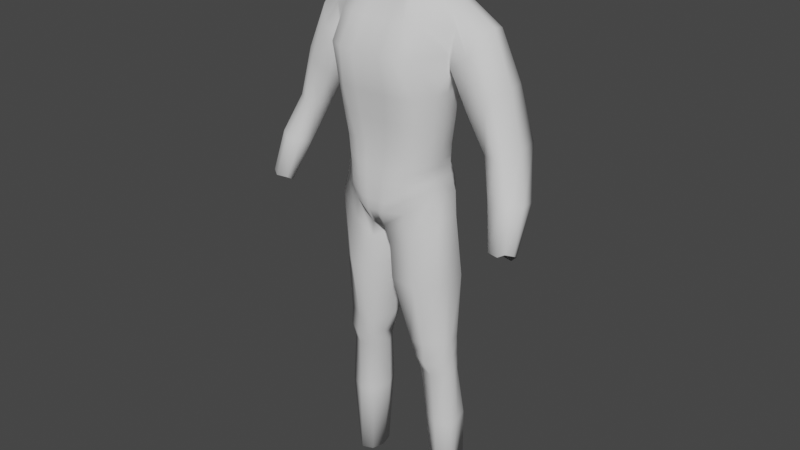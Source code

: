 # Source: untitled.blend  (saved by Blender 2.93.21; exported with 4.5.12 LTS)
import bpy
from mathutils import Matrix  # noqa: F401  (used for matrix-valued properties, if any)

bpy.ops.wm.read_factory_settings(use_empty=True)
scene = bpy.context.scene
scene.name = 'Scene'

# ---- collections
col_collection = bpy.data.collections.new('Collection'); scene.collection.children.link(col_collection)

# ---- world
world_world = bpy.data.worlds.new('World'); scene.world = world_world
world_world.use_nodes = True; world_world.node_tree.nodes.clear()
_N = world_world.node_tree.nodes; _L = world_world.node_tree.links
n0 = _N.new('ShaderNodeOutputWorld'); n0.name = 'World Output'; n0.location = (300, 300)
n1 = _N.new('ShaderNodeBackground'); n1.name = 'Background'; n1.location = (10, 300)
n1.inputs[0].default_value = (0.05088, 0.05088, 0.05088, 1.0)
_L.new(n1.outputs[0], n0.inputs[0])
n0.is_active_output = True
world_world.color = (0.05088, 0.05088, 0.05088)
world_world.use_sun_shadow = False
world_world.sun_shadow_jitter_overblur = 0.0

# ---- meshes
me_cube_003 = bpy.data.meshes.new('Cube.003')
me_cube_003.from_pydata([(1.295, -0.1471, 2.598), (1.052, 0.306, 0.646), (1.186, 0.3137, 1.805), (1.295, 0.5218, 2.735), (1.095, -0.3255, -0.3574), (1.095, 0.4102, -0.3912), (0.0, 0.5817, -0.977), (0.0, 0.6107, 3.844), (0.0, -0.6557, -1.028), (0.0, -0.1875, 3.827), (1.186, -0.3524, 1.822), (1.052, -0.3447, 0.663), (0.0, -0.9918, 2.568), (0.0, -0.8709, 1.772), (0.0, -0.7316, 0.6787), (0.0, 1.0, 2.544), (0.0, 0.835, 1.727), (0.0, 0.5841, 0.6536), (0.5691, 0.6201, 3.885), (0.1414, -0.6557, -1.036), (0.1775, 0.8071, -1.077), (0.5691, -0.1875, 3.915), (0.4992, -0.7316, 0.6872), (0.6855, -0.8709, 1.781), (0.636, -0.9918, 2.577), (0.4992, 0.5841, 0.6621), (0.6855, 0.835, 1.735), (0.636, 1.0, 2.552), (0.3624, -0.1774, 4.313), (0.0, -0.1774, 4.297), (0.0, 0.4685, 4.839), (0.3624, 0.4685, 4.854), (1.35, 0.172, -7.545), (1.361, 0.5749, -7.543), (0.8766, 0.06509, -7.554), (0.8678, 0.6463, -7.541), (0.1873, 0.703, -1.431), (0.2221, -0.5785, -1.437), (1.237, -0.3147, -0.8047), (1.236, 0.2611, -0.8369), (0.989, 0.3581, 0.1063), (0.989, -0.3351, 0.1316), (0.0, -0.8283, -0.2398), (0.0, 0.7711, -0.2772), (0.3756, 0.8887, -0.2898), (0.3203, -0.8283, -0.2398), (0.4637, 0.5554, -3.739), (1.269, -0.09499, -3.687), (0.5365, -0.2861, -3.756), (1.279, 0.3321, -3.691), (1.284, 0.01051, -4.529), (0.6536, -0.07983, -4.52), (1.272, 0.3893, -4.517), (0.305, -0.6071, -2.215), (1.307, 0.3898, -2.214), (0.2649, 0.8227, -2.264), (1.22, -0.2464, -2.261), (0.7989, 0.7575, -5.676), (1.394, 0.0465, -5.781), (0.7556, 0.008801, -5.77), (1.341, 0.5693, -5.716), (0.5607, -0.1917, -4.14), (1.25, 0.4102, -4.118), (0.5176, 0.4537, -4.125), (1.262, -0.1294, -4.122), (1.021, 0.332, 0.3761), (1.021, -0.3399, 0.3973), (0.0, -0.78, 0.2194), (0.0, 0.6342, 0.1344), (0.4098, 0.6342, 0.1387), (0.4098, -0.78, 0.2237), (1.129, -0.3485, 1.242), (1.129, 0.3098, 1.226), (0.0, -0.8013, 1.226), (0.0, 0.6157, 1.223), (0.5924, 0.6157, 1.231), (0.5924, -0.8013, 1.234), (1.042, 0.3841, -0.1425), (1.042, -0.3303, -0.1129), (0.0, -0.8318, -0.6665), (0.0, 0.6676, -0.6067), (0.3756, 0.9101, -0.7478), (0.2308, -0.8318, -0.6707), (0.0, -0.6695, 3.157), (1.427, -0.1579, 3.114), (1.437, 0.6305, 3.181), (0.0, 0.9871, 3.231), (0.613, -0.6695, 3.156), (0.613, 0.9871, 3.23), (0.92, 0.5887, 3.749), (0.6182, -0.5732, -0.6968), (0.7757, 0.494, 0.6541), (0.9359, 0.6416, 1.77), (0.9654, 0.8033, 2.677), (0.7788, 0.7716, -0.7926), (0.92, -0.1892, 3.761), (0.7757, -0.6274, 0.6751), (0.9359, -0.7113, 1.801), (0.9654, -0.8287, 2.569), (1.114, -0.03268, -7.55), (1.11, 0.6904, -7.543), (0.7122, -0.532, -1.159), (0.7118, 0.6014, -1.134), (0.6546, -0.6771, -0.0541), (0.7156, 0.8163, -0.1476), (0.8706, -0.3103, -3.734), (0.8727, 0.6124, -3.717), (0.9893, -0.1675, -4.537), (0.9897, 0.5701, -4.497), (0.8208, 0.718, -2.282), (0.8161, -0.587, -2.269), (1.064, -0.09633, -5.818), (1.106, 0.7478, -5.726), (0.8836, 0.4924, -4.122), (0.9115, -0.3197, -4.199), (0.7152, -0.6522, 0.3105), (0.7152, 0.5375, 0.2574), (0.8609, -0.6693, 1.238), (0.8609, 0.5143, 1.228), (0.7611, 0.8593, -0.5044), (0.6364, -0.6763, -0.3918), (0.9483, -0.506, 3.172), (0.9483, 0.8117, 3.182), (0.07019, 0.8615, -1.061), (0.2845, -0.1875, 3.871), (0.2496, -0.7316, 0.6829), (0.3428, -0.8709, 1.777), (0.318, -0.9918, 2.573), (0.2845, 0.6201, 3.841), (0.07069, -0.6557, -1.032), (0.2496, 0.5841, 0.6578), (0.3428, 0.835, 1.731), (0.318, 1.0, 2.548), (0.1812, -0.1774, 4.305), (0.1812, 0.4685, 4.846), (0.03168, 0.9395, -0.4318), (0.1602, -0.8283, -0.2398), (0.2049, 0.6342, 0.1365), (0.2049, -0.78, 0.2215), (0.2962, 0.6157, 1.227), (0.2962, -0.8013, 1.23), (0.1154, -0.8318, -0.6686), (0.025, 0.9498, -0.8248), (0.3065, 0.9871, 3.23), (0.3065, -0.6695, 3.157), (1.015, 0.3711, -0.01812), (1.015, -0.3327, 0.009388), (0.0, -0.8301, -0.4532), (0.0, 0.7156, -0.559), (0.3786, 0.9021, -0.5629), (0.2756, -0.8301, -0.4553), (0.7383, 0.8631, -0.326), (0.6455, -0.6767, -0.2229), (0.1378, -0.8301, -0.4542), (0.02686, 0.9394, -0.6251), (1.005, 0.345, 0.2412), (1.005, -0.3375, 0.2645), (0.0, -0.8041, -0.01021), (0.0, 0.7101, -0.1347), (0.3927, 0.779, -0.07557), (0.365, -0.8041, -0.008097), (0.7154, 0.6846, 0.0549), (0.6849, -0.6646, 0.1282), (0.1825, -0.8041, -0.009154), (0.05037, 0.8441, -0.2206), (1.013, 0.3385, 0.3087), (1.013, -0.3387, 0.3309), (0.0, -0.792, 0.1046), (0.0, 0.6964, 0.002107), (0.4012, 0.7066, 0.03154), (0.3874, -0.792, 0.1078), (0.7153, 0.611, 0.1562), (0.7, -0.6584, 0.2193), (0.1937, -0.792, 0.1062), (0.06576, 0.7296, -0.02224), (1.095, 0.04235, -0.3743), (0.0, -0.03698, -1.002), (1.052, -0.01934, 0.6545), (1.186, -0.01934, 1.813), (0.5691, 0.2116, 3.923), (0.1594, 0.07569, -1.057), (0.0, 0.1455, 4.568), (0.3624, 0.1455, 4.583), (1.346, 0.2727, -7.549), (0.7877, 0.3557, -7.548), (1.236, -0.0268, -0.8208), (0.09777, 0.08752, -1.472), (0.989, 0.0115, 0.1189), (1.274, 0.133, -3.715), (0.3868, 0.3279, -3.703), (1.328, 0.2088, -4.523), (0.5387, 0.2931, -4.532), (0.1258, 0.09126, -2.271), (1.259, 0.04135, -2.263), (1.391, 0.2823, -5.757), (0.6833, 0.4743, -5.818), (0.5103, 0.0953, -4.158), (1.315, 0.1522, -4.12), (1.021, -0.003922, 0.3867), (1.129, -0.01934, 1.234), (1.042, 0.02692, -0.1277), (1.108, 0.3586, -7.548), (0.92, 0.2466, 3.773), (0.1812, 0.1455, 4.576), (0.07044, 0.1029, -1.047), (1.015, 0.01921, -0.004365), (1.005, 0.00379, 0.2528), (1.013, -6.595e-05, 0.3198), (0.7075, 0.5953, -4.477), (1.271, 0.5628, 3.481), (1.295, 0.178, 2.447), (1.271, 0.2539, 3.577), (1.271, -0.04553, 3.401), (1.746, -0.2215, 2.622), (1.356, -0.209, 2.37), (1.982, 0.254, 3.134), (1.843, -0.09177, 2.986), (1.807, 0.6887, 2.67), (1.465, 0.5632, 2.484), (1.236, 0.1663, 2.242), (1.907, 0.6105, 3.054), (2.625, -0.5963, -0.834), (2.413, -0.1813, 0.8379), (2.137, -0.118, 0.8298), (2.68, 0.2732, 0.9116), (2.559, -0.102, 0.9179), (2.529, 0.6874, 0.8603), (2.275, 0.6948, 0.895), (2.092, 0.2842, 0.7755), (2.662, 0.6854, 0.9908), (2.871, -0.6525, -0.8268), (3.108, -0.4662, -0.8009), (3.0, -0.5821, -0.7557), (2.973, -0.3336, -0.9947), (2.748, -0.3271, -0.9638), (2.585, -0.4565, -0.9218), (3.092, -0.3354, -0.8787), (1.646, 0.2219, 1.483), (2.233, 0.6941, 1.801), (2.348, 0.6497, 2.073), (2.398, 0.2657, 2.082), (1.733, -0.168, 1.578), (2.266, -0.09555, 2.003), (1.856, 0.6276, 1.671), (2.147, -0.2034, 1.764), (2.73, -0.4385, 0.003988), (2.896, -0.3479, 0.09549), (2.862, 0.1872, -0.1228), (2.572, 0.1956, -0.08311), (2.414, -0.3662, -0.005275), (3.035, -0.09537, 0.05617), (3.015, 0.1849, 0.02641), (2.362, -0.0828, -0.09943)], [], [(199, 178, 10, 71), (122, 89, 209, 85), (198, 177, 11, 66), (195, 57, 35, 184), (126, 127, 12, 13), (124, 21, 28, 133), (140, 126, 13, 73), (144, 124, 9, 83), (138, 125, 14, 67), (178, 210, 0, 10), (116, 91, 1, 65), (118, 92, 2, 72), (92, 93, 3, 2), (131, 132, 27, 26), (139, 131, 26, 75), (137, 130, 25, 69), (115, 96, 22, 70), (121, 95, 21, 87), (117, 97, 23, 76), (202, 179, 21, 95), (97, 98, 24, 23), (204, 180, 19, 129), (143, 128, 18, 88), (203, 181, 29, 133), (128, 7, 30, 134), (179, 18, 31, 182), (201, 183, 32, 99), (194, 58, 32, 183), (112, 60, 33, 100), (111, 59, 34, 99), (90, 19, 37, 101), (94, 5, 39, 102), (175, 4, 38, 185), (180, 20, 36, 186), (152, 103, 45, 150), (154, 135, 44, 149), (151, 104, 40, 145), (153, 136, 42, 147), (205, 187, 41, 146), (110, 53, 48, 105), (109, 54, 49, 106), (193, 56, 47, 188), (192, 55, 46, 189), (114, 61, 51, 107), (113, 62, 52, 108), (197, 64, 50, 190), (196, 63, 208, 191), (186, 36, 55, 192), (185, 38, 56, 193), (102, 39, 54, 109), (101, 37, 53, 110), (107, 51, 59, 111), (108, 52, 60, 112), (190, 50, 58, 194), (191, 208, 57, 195), (189, 46, 63, 196), (188, 47, 64, 197), (106, 49, 62, 113), (105, 48, 61, 114), (172, 115, 70, 170), (174, 137, 69, 169), (171, 116, 65, 165), (173, 138, 67, 167), (207, 198, 66, 166), (96, 117, 76, 22), (130, 139, 75, 25), (91, 118, 72, 1), (125, 140, 73, 14), (177, 199, 71, 11), (175, 200, 78, 4), (129, 141, 79, 8), (94, 119, 77, 5), (123, 142, 81, 20), (90, 120, 82, 19), (132, 143, 88, 27), (98, 121, 87, 24), (127, 144, 83, 12), (93, 122, 85, 3), (27, 88, 122, 93), (0, 84, 121, 98), (4, 78, 120, 90), (20, 81, 119, 94), (25, 75, 118, 91), (11, 71, 117, 96), (169, 69, 116, 171), (166, 66, 115, 172), (47, 105, 114, 64), (46, 106, 113, 63), (208, 108, 112, 57), (50, 107, 111, 58), (38, 101, 110, 56), (36, 102, 109, 55), (63, 113, 108, 208), (64, 114, 107, 50), (55, 109, 106, 46), (56, 110, 105, 47), (149, 44, 104, 151), (146, 41, 103, 152), (20, 94, 102, 36), (4, 90, 101, 38), (58, 111, 99, 32), (57, 112, 100, 35), (184, 201, 99, 34), (10, 0, 98, 97), (211, 202, 95, 212), (71, 10, 97, 117), (84, 212, 95, 121), (66, 11, 96, 115), (26, 27, 93, 92), (75, 26, 92, 118), (69, 25, 91, 116), (88, 18, 89, 122), (24, 87, 144, 127), (15, 86, 143, 132), (6, 80, 142, 123), (19, 82, 141, 129), (22, 76, 140, 125), (17, 74, 139, 130), (170, 70, 138, 173), (168, 68, 137, 174), (150, 45, 136, 153), (148, 43, 135, 154), (18, 128, 134, 31), (182, 203, 133, 28), (86, 7, 128, 143), (176, 204, 129, 8), (68, 17, 130, 137), (74, 16, 131, 139), (16, 15, 132, 131), (70, 22, 125, 138), (87, 21, 124, 144), (76, 23, 126, 140), (9, 124, 133, 29), (23, 24, 127, 126), (80, 148, 154, 142), (82, 150, 153, 141), (78, 146, 152, 120), (81, 149, 151, 119), (200, 205, 146, 78), (141, 153, 147, 79), (119, 151, 145, 77), (142, 154, 149, 81), (120, 152, 150, 82), (43, 158, 164, 135), (45, 160, 163, 136), (41, 156, 162, 103), (44, 159, 161, 104), (187, 206, 156, 41), (136, 163, 157, 42), (104, 161, 155, 40), (135, 164, 159, 44), (103, 162, 160, 45), (158, 168, 174, 164), (160, 170, 173, 163), (156, 166, 172, 162), (159, 169, 171, 161), (206, 207, 166, 156), (163, 173, 167, 157), (161, 171, 165, 155), (164, 174, 169, 159), (162, 172, 170, 160), (155, 165, 207, 206), (40, 155, 206, 187), (77, 145, 205, 200), (6, 123, 204, 176), (31, 134, 203, 182), (209, 89, 202, 211), (35, 100, 201, 184), (5, 77, 200, 175), (1, 72, 199, 177), (165, 65, 198, 207), (49, 188, 197, 62), (48, 189, 196, 61), (51, 191, 195, 59), (52, 190, 194, 60), (39, 185, 193, 54), (37, 186, 192, 53), (61, 196, 191, 51), (62, 197, 190, 52), (53, 192, 189, 48), (54, 193, 188, 49), (145, 40, 187, 205), (19, 180, 186, 37), (5, 175, 185, 39), (60, 194, 183, 33), (100, 33, 183, 201), (21, 179, 182, 28), (134, 30, 181, 203), (123, 20, 180, 204), (89, 18, 179, 202), (2, 3, 210, 178), (59, 195, 184, 34), (65, 1, 177, 198), (72, 2, 178, 199), (212, 84, 213, 216), (210, 3, 218, 219), (211, 212, 216, 215), (0, 210, 219, 214), (240, 242, 225, 224), (241, 237, 228, 223), (238, 239, 229, 226), (239, 240, 224, 229), (3, 85, 217, 218), (84, 0, 214, 213), (209, 211, 215, 220), (85, 209, 220, 217), (245, 249, 221, 230), (251, 250, 231, 236), (231, 232, 230, 221, 235, 234, 233, 236), (248, 247, 233, 234), (237, 243, 227, 228), (242, 244, 222, 225), (243, 238, 226, 227), (244, 241, 223, 222), (246, 245, 230, 232), (247, 251, 236, 233), (249, 252, 235, 221), (250, 246, 232, 231), (252, 248, 234, 235), (213, 214, 241, 244), (218, 217, 238, 243), (216, 213, 244, 242), (219, 218, 243, 237), (220, 215, 240, 239), (217, 220, 239, 238), (214, 219, 237, 241), (215, 216, 242, 240), (228, 227, 248, 252), (224, 225, 246, 250), (223, 228, 252, 249), (226, 229, 251, 247), (225, 222, 245, 246), (227, 226, 247, 248), (229, 224, 250, 251), (222, 223, 249, 245)])
me_cube_003.polygons.foreach_set('use_smooth', [True] * 235)
_uv = me_cube_003.uv_layers.new(name='UVMap')
_uv.uv.foreach_set('vector', [0.4688, 0.625, 0.5, 0.625, 0.5, 0.75, 0.4688, 0.75, 0.5913, 0.4688, 0.625, 0.4688, 0.625, 0.5, 0.5913, 0.5, 0.4219, 0.625, 0.4375, 0.625, 0.4375, 0.75, 0.4219, 0.75, 0.3125, 0.625, 0.3125, 0.5, 0.3125, 0.5, 0.3125, 0.625, 0.5, 0.8438, 0.5625, 0.8438, 0.5625, 0.875, 0.5, 0.875, 0.625, 0.8438, 0.625, 0.8125, 0.625, 0.8125, 0.625, 0.8438, 0.4688, 0.8438, 0.5, 0.8438, 0.5, 0.875, 0.4688, 0.875, 0.5913, 0.8438, 0.625, 0.8438, 0.625, 0.875, 0.5913, 0.875, 0.4219, 0.8438, 0.4375, 0.8438, 0.4375, 0.875, 0.4219, 0.875, 0.5, 0.625, 0.5625, 0.625, 0.5625, 0.75, 0.5, 0.75, 0.4219, 0.4688, 0.4375, 0.4688, 0.4375, 0.5, 0.4219, 0.5, 0.4688, 0.4688, 0.5, 0.4688, 0.5, 0.5, 0.4688, 0.5, 0.5, 0.4688, 0.5625, 0.4688, 0.5625, 0.5, 0.5, 0.5, 0.5, 0.4062, 0.5625, 0.4062, 0.5625, 0.4375, 0.5, 0.4375, 0.4688, 0.4062, 0.5, 0.4062, 0.5, 0.4375, 0.4688, 0.4375, 0.4219, 0.4062, 0.4375, 0.4062, 0.4375, 0.4375, 0.4219, 0.4375, 0.4219, 0.7812, 0.4375, 0.7812, 0.4375, 0.8125, 0.4219, 0.8125, 0.5913, 0.7812, 0.625, 0.7812, 0.625, 0.8125, 0.5913, 0.8125, 0.4688, 0.7812, 0.5, 0.7812, 0.5, 0.8125, 0.4688, 0.8125, 0.6562, 0.625, 0.6875, 0.625, 0.6875, 0.75, 0.6562, 0.75, 0.5, 0.7812, 0.5625, 0.7812, 0.5625, 0.8125, 0.5, 0.8125, 0.2812, 0.625, 0.3125, 0.625, 0.3125, 0.75, 0.2812, 0.75, 0.5913, 0.4062, 0.625, 0.4062, 0.625, 0.4375, 0.5913, 0.4375, 0.7188, 0.625, 0.75, 0.625, 0.75, 0.75, 0.7188, 0.75, 0.625, 0.4062, 0.625, 0.375, 0.625, 0.375, 0.625, 0.4062, 0.6875, 0.625, 0.6875, 0.5, 0.6875, 0.5, 0.6875, 0.625, 0.3438, 0.625, 0.375, 0.625, 0.375, 0.75, 0.3438, 0.75, 0.375, 0.625, 0.375, 0.75, 0.375, 0.75, 0.375, 0.625, 0.375, 0.4688, 0.375, 0.5, 0.375, 0.5, 0.375, 0.4688, 0.375, 0.7812, 0.375, 0.8125, 0.375, 0.8125, 0.375, 0.7812, 0.375, 0.7812, 0.375, 0.8125, 0.375, 0.8125, 0.375, 0.7812, 0.375, 0.4688, 0.375, 0.5, 0.375, 0.5, 0.375, 0.4688, 0.375, 0.625, 0.375, 0.75, 0.375, 0.75, 0.375, 0.625, 0.3125, 0.625, 0.3125, 0.5, 0.3125, 0.5, 0.3125, 0.625, 0.3984, 0.7812, 0.4062, 0.7812, 0.4062, 0.8125, 0.3984, 0.8125, 0.3984, 0.4062, 0.4062, 0.4062, 0.4062, 0.4375, 0.3984, 0.4375, 0.3984, 0.4688, 0.4062, 0.4688, 0.4062, 0.5, 0.3984, 0.5, 0.3984, 0.8438, 0.4062, 0.8438, 0.4062, 0.875, 0.3984, 0.875, 0.3984, 0.625, 0.4062, 0.625, 0.4062, 0.75, 0.3984, 0.75, 0.375, 0.7812, 0.375, 0.8125, 0.375, 0.8125, 0.375, 0.7812, 0.375, 0.4687, 0.375, 0.5, 0.375, 0.5, 0.375, 0.4687, 0.375, 0.625, 0.375, 0.75, 0.375, 0.75, 0.375, 0.625, 0.3125, 0.625, 0.3125, 0.5, 0.3125, 0.5, 0.3125, 0.625, 0.375, 0.7812, 0.375, 0.8125, 0.375, 0.8125, 0.375, 0.7812, 0.375, 0.4687, 0.375, 0.5, 0.375, 0.5, 0.375, 0.4688, 0.375, 0.625, 0.375, 0.75, 0.375, 0.75, 0.375, 0.625, 0.3125, 0.625, 0.3125, 0.5, 0.3125, 0.5, 0.3125, 0.625, 0.3125, 0.625, 0.3125, 0.5, 0.3125, 0.5, 0.3125, 0.625, 0.375, 0.625, 0.375, 0.75, 0.375, 0.75, 0.375, 0.625, 0.375, 0.4688, 0.375, 0.5, 0.375, 0.5, 0.375, 0.4687, 0.375, 0.7812, 0.375, 0.8125, 0.375, 0.8125, 0.375, 0.7812, 0.375, 0.7812, 0.375, 0.8125, 0.375, 0.8125, 0.375, 0.7812, 0.375, 0.4688, 0.375, 0.5, 0.375, 0.5, 0.375, 0.4688, 0.375, 0.625, 0.375, 0.75, 0.375, 0.75, 0.375, 0.625, 0.3125, 0.625, 0.3125, 0.5, 0.3125, 0.5, 0.3125, 0.625, 0.3125, 0.625, 0.3125, 0.5, 0.3125, 0.5, 0.3125, 0.625, 0.375, 0.625, 0.375, 0.75, 0.375, 0.75, 0.375, 0.625, 0.375, 0.4687, 0.375, 0.5, 0.375, 0.5, 0.375, 0.4687, 0.375, 0.7812, 0.375, 0.8125, 0.375, 0.8125, 0.375, 0.7812, 0.418, 0.7812, 0.4219, 0.7812, 0.4219, 0.8125, 0.418, 0.8125, 0.418, 0.4062, 0.4219, 0.4062, 0.4219, 0.4375, 0.418, 0.4375, 0.418, 0.4688, 0.4219, 0.4688, 0.4219, 0.5, 0.418, 0.5, 0.418, 0.8438, 0.4219, 0.8438, 0.4219, 0.875, 0.418, 0.875, 0.418, 0.625, 0.4219, 0.625, 0.4219, 0.75, 0.418, 0.75, 0.4375, 0.7812, 0.4688, 0.7812, 0.4688, 0.8125, 0.4375, 0.8125, 0.4375, 0.4062, 0.4688, 0.4062, 0.4688, 0.4375, 0.4375, 0.4375, 0.4375, 0.4688, 0.4688, 0.4688, 0.4688, 0.5, 0.4375, 0.5, 0.4375, 0.8438, 0.4688, 0.8438, 0.4688, 0.875, 0.4375, 0.875, 0.4375, 0.625, 0.4688, 0.625, 0.4688, 0.75, 0.4375, 0.75, 0.375, 0.625, 0.3906, 0.625, 0.3906, 0.75, 0.375, 0.75, 0.375, 0.8438, 0.3906, 0.8438, 0.3906, 0.875, 0.375, 0.875, 0.375, 0.4688, 0.3906, 0.4688, 0.3906, 0.5, 0.375, 0.5, 0.375, 0.4062, 0.3906, 0.4062, 0.3906, 0.4375, 0.375, 0.4375, 0.375, 0.7812, 0.3906, 0.7812, 0.3906, 0.8125, 0.375, 0.8125, 0.5625, 0.4062, 0.5913, 0.4062, 0.5913, 0.4375, 0.5625, 0.4375, 0.5625, 0.7812, 0.5913, 0.7812, 0.5913, 0.8125, 0.5625, 0.8125, 0.5625, 0.8438, 0.5913, 0.8438, 0.5913, 0.875, 0.5625, 0.875, 0.5625, 0.4688, 0.5913, 0.4688, 0.5913, 0.5, 0.5625, 0.5, 0.5625, 0.4375, 0.5913, 0.4375, 0.5913, 0.4688, 0.5625, 0.4688, 0.5625, 0.75, 0.5913, 0.75, 0.5913, 0.7812, 0.5625, 0.7812, 0.375, 0.75, 0.3906, 0.75, 0.3906, 0.7812, 0.375, 0.7812, 0.375, 0.4375, 0.3906, 0.4375, 0.3906, 0.4688, 0.375, 0.4688, 0.4375, 0.4375, 0.4688, 0.4375, 0.4688, 0.4688, 0.4375, 0.4688, 0.4375, 0.75, 0.4688, 0.75, 0.4688, 0.7812, 0.4375, 0.7812, 0.418, 0.4375, 0.4219, 0.4375, 0.4219, 0.4688, 0.418, 0.4688, 0.418, 0.75, 0.4219, 0.75, 0.4219, 0.7812, 0.418, 0.7812, 0.375, 0.75, 0.375, 0.7812, 0.375, 0.7812, 0.375, 0.75, 0.375, 0.4375, 0.375, 0.4687, 0.375, 0.4687, 0.375, 0.4375, 0.375, 0.4375, 0.375, 0.4688, 0.375, 0.4688, 0.375, 0.4375, 0.375, 0.75, 0.375, 0.7812, 0.375, 0.7812, 0.375, 0.75, 0.375, 0.75, 0.375, 0.7812, 0.375, 0.7812, 0.375, 0.75, 0.375, 0.4375, 0.375, 0.4688, 0.375, 0.4687, 0.375, 0.4375, 0.375, 0.4375, 0.375, 0.4687, 0.375, 0.4688, 0.375, 0.4375, 0.375, 0.75, 0.375, 0.7812, 0.375, 0.7812, 0.375, 0.75, 0.375, 0.4375, 0.375, 0.4687, 0.375, 0.4687, 0.375, 0.4375, 0.375, 0.75, 0.375, 0.7812, 0.375, 0.7812, 0.375, 0.75, 0.3984, 0.4375, 0.4062, 0.4375, 0.4062, 0.4688, 0.3984, 0.4688, 0.3984, 0.75, 0.4062, 0.75, 0.4062, 0.7812, 0.3984, 0.7812, 0.375, 0.4375, 0.375, 0.4688, 0.375, 0.4688, 0.375, 0.4375, 0.375, 0.75, 0.375, 0.7812, 0.375, 0.7812, 0.375, 0.75, 0.375, 0.75, 0.375, 0.7812, 0.375, 0.7812, 0.375, 0.75, 0.375, 0.4375, 0.375, 0.4688, 0.375, 0.4688, 0.375, 0.4375, 0.3125, 0.625, 0.3438, 0.625, 0.3438, 0.75, 0.3125, 0.75, 0.5, 0.75, 0.5625, 0.75, 0.5625, 0.7812, 0.5, 0.7812, 0.625, 0.625, 0.6562, 0.625, 0.6562, 0.75, 0.625, 0.75, 0.4688, 0.75, 0.5, 0.75, 0.5, 0.7812, 0.4688, 0.7812, 0.5913, 0.75, 0.625, 0.75, 0.625, 0.7812, 0.5913, 0.7812, 0.4219, 0.75, 0.4375, 0.75, 0.4375, 0.7812, 0.4219, 0.7812, 0.5, 0.4375, 0.5625, 0.4375, 0.5625, 0.4688, 0.5, 0.4688, 0.4688, 0.4375, 0.5, 0.4375, 0.5, 0.4688, 0.4688, 0.4688, 0.4219, 0.4375, 0.4375, 0.4375, 0.4375, 0.4688, 0.4219, 0.4688, 0.5913, 0.4375, 0.625, 0.4375, 0.625, 0.4688, 0.5913, 0.4688, 0.5625, 0.8125, 0.5913, 0.8125, 0.5913, 0.8438, 0.5625, 0.8438, 0.5625, 0.375, 0.5913, 0.375, 0.5913, 0.4062, 0.5625, 0.4062, 0.375, 0.375, 0.3906, 0.375, 0.3906, 0.4062, 0.375, 0.4062, 0.375, 0.8125, 0.3906, 0.8125, 0.3906, 0.8438, 0.375, 0.8438, 0.4375, 0.8125, 0.4688, 0.8125, 0.4688, 0.8438, 0.4375, 0.8438, 0.4375, 0.375, 0.4688, 0.375, 0.4688, 0.4062, 0.4375, 0.4062, 0.418, 0.8125, 0.4219, 0.8125, 0.4219, 0.8438, 0.418, 0.8438, 0.418, 0.375, 0.4219, 0.375, 0.4219, 0.4062, 0.418, 0.4062, 0.3984, 0.8125, 0.4062, 0.8125, 0.4062, 0.8438, 0.3984, 0.8438, 0.3984, 0.375, 0.4062, 0.375, 0.4062, 0.4062, 0.3984, 0.4062, 0.625, 0.4375, 0.625, 0.4062, 0.625, 0.4062, 0.625, 0.4375, 0.6875, 0.625, 0.7188, 0.625, 0.7188, 0.75, 0.6875, 0.75, 0.5913, 0.375, 0.625, 0.375, 0.625, 0.4062, 0.5913, 0.4062, 0.25, 0.625, 0.2812, 0.625, 0.2812, 0.75, 0.25, 0.75, 0.4219, 0.375, 0.4375, 0.375, 0.4375, 0.4062, 0.4219, 0.4062, 0.4688, 0.375, 0.5, 0.375, 0.5, 0.4062, 0.4688, 0.4062, 0.5, 0.375, 0.5625, 0.375, 0.5625, 0.4062, 0.5, 0.4062, 0.4219, 0.8125, 0.4375, 0.8125, 0.4375, 0.8438, 0.4219, 0.8438, 0.5913, 0.8125, 0.625, 0.8125, 0.625, 0.8438, 0.5913, 0.8438, 0.4688, 0.8125, 0.5, 0.8125, 0.5, 0.8438, 0.4688, 0.8438, 0.625, 0.875, 0.625, 0.8438, 0.625, 0.8438, 0.625, 0.875, 0.5, 0.8125, 0.5625, 0.8125, 0.5625, 0.8438, 0.5, 0.8438, 0.3906, 0.375, 0.3984, 0.375, 0.3984, 0.4062, 0.3906, 0.4062, 0.3906, 0.8125, 0.3984, 0.8125, 0.3984, 0.8438, 0.3906, 0.8438, 0.3906, 0.75, 0.3984, 0.75, 0.3984, 0.7812, 0.3906, 0.7812, 0.3906, 0.4375, 0.3984, 0.4375, 0.3984, 0.4688, 0.3906, 0.4688, 0.3906, 0.625, 0.3984, 0.625, 0.3984, 0.75, 0.3906, 0.75, 0.3906, 0.8438, 0.3984, 0.8438, 0.3984, 0.875, 0.3906, 0.875, 0.3906, 0.4688, 0.3984, 0.4688, 0.3984, 0.5, 0.3906, 0.5, 0.3906, 0.4062, 0.3984, 0.4062, 0.3984, 0.4375, 0.3906, 0.4375, 0.3906, 0.7812, 0.3984, 0.7812, 0.3984, 0.8125, 0.3906, 0.8125, 0.4062, 0.375, 0.4141, 0.375, 0.4141, 0.4062, 0.4062, 0.4062, 0.4062, 0.8125, 0.4141, 0.8125, 0.4141, 0.8438, 0.4062, 0.8438, 0.4062, 0.75, 0.4141, 0.75, 0.4141, 0.7812, 0.4062, 0.7812, 0.4062, 0.4375, 0.4141, 0.4375, 0.4141, 0.4688, 0.4062, 0.4688, 0.4062, 0.625, 0.4141, 0.625, 0.4141, 0.75, 0.4062, 0.75, 0.4062, 0.8438, 0.4141, 0.8438, 0.4141, 0.875, 0.4062, 0.875, 0.4062, 0.4688, 0.4141, 0.4688, 0.4141, 0.5, 0.4062, 0.5, 0.4062, 0.4062, 0.4141, 0.4062, 0.4141, 0.4375, 0.4062, 0.4375, 0.4062, 0.7812, 0.4141, 0.7812, 0.4141, 0.8125, 0.4062, 0.8125, 0.4141, 0.375, 0.418, 0.375, 0.418, 0.4062, 0.4141, 0.4062, 0.4141, 0.8125, 0.418, 0.8125, 0.418, 0.8438, 0.4141, 0.8438, 0.4141, 0.75, 0.418, 0.75, 0.418, 0.7812, 0.4141, 0.7812, 0.4141, 0.4375, 0.418, 0.4375, 0.418, 0.4688, 0.4141, 0.4688, 0.4141, 0.625, 0.418, 0.625, 0.418, 0.75, 0.4141, 0.75, 0.4141, 0.8438, 0.418, 0.8438, 0.418, 0.875, 0.4141, 0.875, 0.4141, 0.4688, 0.418, 0.4688, 0.418, 0.5, 0.4141, 0.5, 0.4141, 0.4062, 0.418, 0.4062, 0.418, 0.4375, 0.4141, 0.4375, 0.4141, 0.7812, 0.418, 0.7812, 0.418, 0.8125, 0.4141, 0.8125, 0.4141, 0.5, 0.418, 0.5, 0.418, 0.625, 0.4141, 0.625, 0.4062, 0.5, 0.4141, 0.5, 0.4141, 0.625, 0.4062, 0.625, 0.3906, 0.5, 0.3984, 0.5, 0.3984, 0.625, 0.3906, 0.625, 0.25, 0.5, 0.2812, 0.5, 0.2812, 0.625, 0.25, 0.625, 0.6875, 0.5, 0.7188, 0.5, 0.7188, 0.625, 0.6875, 0.625, 0.625, 0.5, 0.6562, 0.5, 0.6562, 0.625, 0.625, 0.625, 0.3125, 0.5, 0.3438, 0.5, 0.3438, 0.625, 0.3125, 0.625, 0.375, 0.5, 0.3906, 0.5, 0.3906, 0.625, 0.375, 0.625, 0.4375, 0.5, 0.4688, 0.5, 0.4688, 0.625, 0.4375, 0.625, 0.418, 0.5, 0.4219, 0.5, 0.4219, 0.625, 0.418, 0.625, 0.375, 0.5, 0.375, 0.625, 0.375, 0.625, 0.375, 0.5, 0.3125, 0.75, 0.3125, 0.625, 0.3125, 0.625, 0.3125, 0.75, 0.3125, 0.75, 0.3125, 0.625, 0.3125, 0.625, 0.3125, 0.75, 0.375, 0.5, 0.375, 0.625, 0.375, 0.625, 0.375, 0.5, 0.375, 0.5, 0.375, 0.625, 0.375, 0.625, 0.375, 0.5, 0.3125, 0.75, 0.3125, 0.625, 0.3125, 0.625, 0.3125, 0.75, 0.3125, 0.75, 0.3125, 0.625, 0.3125, 0.625, 0.3125, 0.75, 0.375, 0.5, 0.375, 0.625, 0.375, 0.625, 0.375, 0.5, 0.3125, 0.75, 0.3125, 0.625, 0.3125, 0.625, 0.3125, 0.75, 0.375, 0.5, 0.375, 0.625, 0.375, 0.625, 0.375, 0.5, 0.3984, 0.5, 0.4062, 0.5, 0.4062, 0.625, 0.3984, 0.625, 0.3125, 0.75, 0.3125, 0.625, 0.3125, 0.625, 0.3125, 0.75, 0.375, 0.5, 0.375, 0.625, 0.375, 0.625, 0.375, 0.5, 0.375, 0.5, 0.375, 0.625, 0.375, 0.625, 0.375, 0.5, 0.3438, 0.5, 0.375, 0.5, 0.375, 0.625, 0.3438, 0.625, 0.6875, 0.75, 0.6875, 0.625, 0.6875, 0.625, 0.6875, 0.75, 0.7188, 0.5, 0.75, 0.5, 0.75, 0.625, 0.7188, 0.625, 0.2812, 0.5, 0.3125, 0.5, 0.3125, 0.625, 0.2812, 0.625, 0.6562, 0.5, 0.6875, 0.5, 0.6875, 0.625, 0.6562, 0.625, 0.5, 0.5, 0.5625, 0.5, 0.5625, 0.625, 0.5, 0.625, 0.3125, 0.75, 0.3125, 0.625, 0.3125, 0.625, 0.3125, 0.75, 0.4219, 0.5, 0.4375, 0.5, 0.4375, 0.625, 0.4219, 0.625, 0.4688, 0.5, 0.5, 0.5, 0.5, 0.625, 0.4688, 0.625, 0.625, 0.75, 0.5913, 0.75, 0.5913, 0.75, 0.625, 0.75, 0.5625, 0.625, 0.5625, 0.5, 0.5625, 0.5, 0.5625, 0.625, 0.625, 0.625, 0.625, 0.75, 0.625, 0.75, 0.625, 0.625, 0.5625, 0.75, 0.5625, 0.625, 0.5625, 0.625, 0.5625, 0.75, 0.625, 0.625, 0.625, 0.75, 0.625, 0.75, 0.625, 0.625, 0.5625, 0.75, 0.5625, 0.625, 0.5625, 0.625, 0.5625, 0.75, 0.5913, 0.5, 0.625, 0.5, 0.625, 0.5, 0.5913, 0.5, 0.625, 0.5, 0.625, 0.625, 0.625, 0.625, 0.625, 0.5, 0.5625, 0.5, 0.5913, 0.5, 0.5913, 0.5, 0.5625, 0.5, 0.5913, 0.75, 0.5625, 0.75, 0.5625, 0.75, 0.5913, 0.75, 0.625, 0.5, 0.625, 0.625, 0.625, 0.625, 0.625, 0.5, 0.5913, 0.5, 0.625, 0.5, 0.625, 0.5, 0.5913, 0.5, 0.5913, 0.75, 0.5625, 0.75, 0.5625, 0.75, 0.5913, 0.75, 0.625, 0.5, 0.625, 0.625, 0.625, 0.625, 0.625, 0.5, 0.625, 0.625, 0.625, 0.75, 0.5913, 0.75, 0.5625, 0.75, 0.5625, 0.625, 0.5625, 0.5, 0.5913, 0.5, 0.625, 0.5, 0.5625, 0.5, 0.5913, 0.5, 0.5913, 0.5, 0.5625, 0.5, 0.5625, 0.625, 0.5625, 0.5, 0.5625, 0.5, 0.5625, 0.625, 0.625, 0.75, 0.5913, 0.75, 0.5913, 0.75, 0.625, 0.75, 0.5625, 0.5, 0.5913, 0.5, 0.5913, 0.5, 0.5625, 0.5, 0.5913, 0.75, 0.5625, 0.75, 0.5625, 0.75, 0.5913, 0.75, 0.625, 0.75, 0.5913, 0.75, 0.5913, 0.75, 0.625, 0.75, 0.5913, 0.5, 0.625, 0.5, 0.625, 0.5, 0.5913, 0.5, 0.5625, 0.75, 0.5625, 0.625, 0.5625, 0.625, 0.5625, 0.75, 0.625, 0.625, 0.625, 0.75, 0.625, 0.75, 0.625, 0.625, 0.5625, 0.625, 0.5625, 0.5, 0.5625, 0.5, 0.5625, 0.625, 0.5913, 0.75, 0.5625, 0.75, 0.5625, 0.75, 0.5913, 0.75, 0.5625, 0.5, 0.5913, 0.5, 0.5913, 0.5, 0.5625, 0.5, 0.625, 0.75, 0.5913, 0.75, 0.5913, 0.75, 0.625, 0.75, 0.5625, 0.625, 0.5625, 0.5, 0.5625, 0.5, 0.5625, 0.625, 0.625, 0.5, 0.625, 0.625, 0.625, 0.625, 0.625, 0.5, 0.5913, 0.5, 0.625, 0.5, 0.625, 0.5, 0.5913, 0.5, 0.5625, 0.75, 0.5625, 0.625, 0.5625, 0.625, 0.5625, 0.75, 0.625, 0.625, 0.625, 0.75, 0.625, 0.75, 0.625, 0.625, 0.5625, 0.625, 0.5625, 0.5, 0.5625, 0.5, 0.5625, 0.625, 0.625, 0.625, 0.625, 0.75, 0.625, 0.75, 0.625, 0.625, 0.5625, 0.75, 0.5625, 0.625, 0.5625, 0.625, 0.5625, 0.75, 0.5913, 0.5, 0.625, 0.5, 0.625, 0.5, 0.5913, 0.5, 0.625, 0.75, 0.5913, 0.75, 0.5913, 0.75, 0.625, 0.75, 0.5625, 0.5, 0.5913, 0.5, 0.5913, 0.5, 0.5625, 0.5, 0.625, 0.5, 0.625, 0.625, 0.625, 0.625, 0.625, 0.5, 0.5913, 0.75, 0.5625, 0.75, 0.5625, 0.75, 0.5913, 0.75])
_ca = me_cube_003.color_attributes.new('Col', 'BYTE_COLOR', 'CORNER')
_ca.data.foreach_set('color', [1.0, 1.0, 1.0, 1.0, 1.0, 1.0, 1.0, 1.0, 1.0, 1.0, 1.0, 1.0, 1.0, 1.0, 1.0, 1.0, 1.0, 1.0, 1.0, 1.0, 1.0, 1.0, 1.0, 1.0, 1.0, 1.0, 1.0, 1.0, 1.0, 1.0, 1.0, 1.0, 1.0, 1.0, 1.0, 1.0, 1.0, 1.0, 1.0, 1.0, 1.0, 1.0, 1.0, 1.0, 1.0, 1.0, 1.0, 1.0, 1.0, 1.0, 1.0, 1.0, 1.0, 1.0, 1.0, 1.0, 1.0, 1.0, 1.0, 1.0, 1.0, 1.0, 1.0, 1.0, 1.0, 1.0, 1.0, 1.0, 1.0, 1.0, 1.0, 1.0, 1.0, 1.0, 1.0, 1.0, 1.0, 1.0, 1.0, 1.0, 1.0, 1.0, 1.0, 1.0, 1.0, 1.0, 1.0, 1.0, 1.0, 1.0, 1.0, 1.0, 1.0, 1.0, 1.0, 1.0, 1.0, 1.0, 1.0, 1.0, 1.0, 1.0, 1.0, 1.0, 1.0, 1.0, 1.0, 1.0, 1.0, 1.0, 1.0, 1.0, 1.0, 1.0, 1.0, 1.0, 1.0, 1.0, 1.0, 1.0, 1.0, 1.0, 1.0, 1.0, 1.0, 1.0, 1.0, 1.0, 1.0, 1.0, 1.0, 1.0, 1.0, 1.0, 1.0, 1.0, 1.0, 1.0, 1.0, 1.0, 1.0, 1.0, 1.0, 1.0, 1.0, 1.0, 1.0, 1.0, 1.0, 1.0, 1.0, 1.0, 1.0, 1.0, 1.0, 1.0, 1.0, 1.0, 1.0, 1.0, 1.0, 1.0, 1.0, 1.0, 1.0, 1.0, 1.0, 1.0, 1.0, 1.0, 1.0, 1.0, 1.0, 1.0, 1.0, 1.0, 1.0, 1.0, 1.0, 1.0, 1.0, 1.0, 1.0, 1.0, 1.0, 1.0, 1.0, 1.0, 1.0, 1.0, 1.0, 1.0, 1.0, 1.0, 1.0, 1.0, 1.0, 1.0, 1.0, 1.0, 1.0, 1.0, 1.0, 1.0, 1.0, 1.0, 1.0, 1.0, 1.0, 1.0, 1.0, 1.0, 1.0, 1.0, 1.0, 1.0, 1.0, 1.0, 1.0, 1.0, 1.0, 1.0, 1.0, 1.0, 1.0, 1.0, 1.0, 1.0, 1.0, 1.0, 1.0, 1.0, 1.0, 1.0, 1.0, 1.0, 1.0, 1.0, 1.0, 1.0, 1.0, 1.0, 1.0, 1.0, 1.0, 1.0, 1.0, 1.0, 1.0, 1.0, 1.0, 1.0, 1.0, 1.0, 1.0, 1.0, 1.0, 1.0, 1.0, 1.0, 1.0, 1.0, 1.0, 1.0, 1.0, 1.0, 1.0, 1.0, 1.0, 1.0, 1.0, 1.0, 1.0, 1.0, 1.0, 1.0, 1.0, 1.0, 1.0, 1.0, 1.0, 1.0, 1.0, 1.0, 1.0, 1.0, 1.0, 1.0, 1.0, 1.0, 1.0, 1.0, 1.0, 1.0, 1.0, 1.0, 1.0, 1.0, 1.0, 1.0, 1.0, 1.0, 1.0, 1.0, 1.0, 1.0, 1.0, 1.0, 1.0, 1.0, 1.0, 1.0, 1.0, 1.0, 1.0, 1.0, 1.0, 1.0, 1.0, 1.0, 1.0, 1.0, 1.0, 1.0, 1.0, 1.0, 1.0, 1.0, 1.0, 1.0, 1.0, 1.0, 1.0, 1.0, 1.0, 1.0, 1.0, 1.0, 1.0, 1.0, 1.0, 1.0, 1.0, 1.0, 1.0, 1.0, 1.0, 1.0, 1.0, 1.0, 1.0, 1.0, 1.0, 1.0, 1.0, 1.0, 1.0, 1.0, 1.0, 1.0, 1.0, 1.0, 1.0, 1.0, 1.0, 1.0, 1.0, 1.0, 1.0, 1.0, 1.0, 1.0, 1.0, 1.0, 1.0, 1.0, 1.0, 1.0, 1.0, 1.0, 1.0, 1.0, 1.0, 1.0, 1.0, 1.0, 1.0, 1.0, 1.0, 1.0, 1.0, 1.0, 1.0, 1.0, 1.0, 1.0, 1.0, 1.0, 1.0, 1.0, 1.0, 1.0, 1.0, 1.0, 1.0, 1.0, 1.0, 1.0, 1.0, 1.0, 1.0, 1.0, 1.0, 1.0, 1.0, 1.0, 1.0, 1.0, 1.0, 1.0, 1.0, 1.0, 1.0, 1.0, 1.0, 1.0, 1.0, 1.0, 1.0, 1.0, 1.0, 1.0, 1.0, 1.0, 1.0, 1.0, 1.0, 1.0, 1.0, 1.0, 1.0, 1.0, 1.0, 1.0, 1.0, 1.0, 1.0, 1.0, 1.0, 1.0, 1.0, 1.0, 1.0, 1.0, 1.0, 1.0, 1.0, 1.0, 1.0, 1.0, 1.0, 1.0, 1.0, 1.0, 1.0, 1.0, 1.0, 1.0, 1.0, 1.0, 1.0, 1.0, 1.0, 1.0, 1.0, 1.0, 1.0, 1.0, 1.0, 1.0, 1.0, 1.0, 1.0, 1.0, 1.0, 1.0, 1.0, 1.0, 1.0, 1.0, 1.0, 1.0, 1.0, 1.0, 1.0, 1.0, 1.0, 1.0, 1.0, 1.0, 1.0, 1.0, 1.0, 1.0, 1.0, 1.0, 1.0, 1.0, 1.0, 1.0, 1.0, 1.0, 1.0, 1.0, 1.0, 1.0, 1.0, 1.0, 1.0, 1.0, 1.0, 1.0, 1.0, 1.0, 1.0, 1.0, 1.0, 1.0, 1.0, 1.0, 1.0, 1.0, 1.0, 1.0, 1.0, 1.0, 1.0, 1.0, 1.0, 1.0, 1.0, 1.0, 1.0, 1.0, 1.0, 1.0, 1.0, 1.0, 1.0, 1.0, 1.0, 1.0, 1.0, 1.0, 1.0, 1.0, 1.0, 1.0, 1.0, 1.0, 1.0, 1.0, 1.0, 1.0, 1.0, 1.0, 1.0, 1.0, 1.0, 1.0, 1.0, 1.0, 1.0, 1.0, 1.0, 1.0, 1.0, 1.0, 1.0, 1.0, 1.0, 1.0, 1.0, 1.0, 1.0, 1.0, 1.0, 1.0, 1.0, 1.0, 1.0, 1.0, 1.0, 1.0, 1.0, 1.0, 1.0, 1.0, 1.0, 1.0, 1.0, 1.0, 1.0, 1.0, 1.0, 1.0, 1.0, 1.0, 1.0, 1.0, 1.0, 1.0, 1.0, 1.0, 1.0, 1.0, 1.0, 1.0, 1.0, 1.0, 1.0, 1.0, 1.0, 1.0, 1.0, 1.0, 1.0, 1.0, 1.0, 1.0, 1.0, 1.0, 1.0, 1.0, 1.0, 1.0, 1.0, 1.0, 1.0, 1.0, 1.0, 1.0, 1.0, 1.0, 1.0, 1.0, 1.0, 1.0, 1.0, 1.0, 1.0, 1.0, 1.0, 1.0, 1.0, 1.0, 1.0, 1.0, 1.0, 1.0, 1.0, 1.0, 1.0, 1.0, 1.0, 1.0, 1.0, 1.0, 1.0, 1.0, 1.0, 1.0, 1.0, 1.0, 1.0, 1.0, 1.0, 1.0, 1.0, 1.0, 1.0, 1.0, 1.0, 1.0, 1.0, 1.0, 1.0, 1.0, 1.0, 1.0, 1.0, 1.0, 1.0, 1.0, 1.0, 1.0, 1.0, 1.0, 1.0, 1.0, 1.0, 1.0, 1.0, 1.0, 1.0, 1.0, 1.0, 1.0, 1.0, 1.0, 1.0, 1.0, 1.0, 1.0, 1.0, 1.0, 1.0, 1.0, 1.0, 1.0, 1.0, 1.0, 1.0, 1.0, 1.0, 1.0, 1.0, 1.0, 1.0, 1.0, 1.0, 1.0, 1.0, 1.0, 1.0, 1.0, 1.0, 1.0, 1.0, 1.0, 1.0, 1.0, 1.0, 1.0, 1.0, 1.0, 1.0, 1.0, 1.0, 1.0, 1.0, 1.0, 1.0, 1.0, 1.0, 1.0, 1.0, 1.0, 1.0, 1.0, 1.0, 1.0, 1.0, 1.0, 1.0, 1.0, 1.0, 1.0, 1.0, 1.0, 1.0, 1.0, 1.0, 1.0, 1.0, 1.0, 1.0, 1.0, 1.0, 1.0, 1.0, 1.0, 1.0, 1.0, 1.0, 1.0, 1.0, 1.0, 1.0, 1.0, 1.0, 1.0, 1.0, 1.0, 1.0, 1.0, 1.0, 1.0, 1.0, 1.0, 1.0, 1.0, 1.0, 1.0, 1.0, 1.0, 1.0, 1.0, 1.0, 1.0, 1.0, 1.0, 1.0, 1.0, 1.0, 1.0, 1.0, 1.0, 1.0, 1.0, 1.0, 1.0, 1.0, 1.0, 1.0, 1.0, 1.0, 1.0, 1.0, 1.0, 1.0, 1.0, 1.0, 1.0, 1.0, 1.0, 1.0, 1.0, 1.0, 1.0, 1.0, 1.0, 1.0, 1.0, 1.0, 1.0, 1.0, 1.0, 1.0, 1.0, 1.0, 1.0, 1.0, 1.0, 1.0, 1.0, 1.0, 1.0, 1.0, 1.0, 1.0, 1.0, 1.0, 1.0, 1.0, 1.0, 1.0, 1.0, 1.0, 1.0, 1.0, 1.0, 1.0, 1.0, 1.0, 1.0, 1.0, 1.0, 1.0, 1.0, 1.0, 1.0, 1.0, 1.0, 1.0, 1.0, 1.0, 1.0, 1.0, 1.0, 1.0, 1.0, 1.0, 1.0, 1.0, 1.0, 1.0, 1.0, 1.0, 1.0, 1.0, 1.0, 1.0, 1.0, 1.0, 1.0, 1.0, 1.0, 1.0, 1.0, 1.0, 1.0, 1.0, 1.0, 1.0, 1.0, 1.0, 1.0, 1.0, 1.0, 1.0, 1.0, 1.0, 1.0, 1.0, 1.0, 1.0, 1.0, 1.0, 1.0, 1.0, 1.0, 1.0, 1.0, 1.0, 1.0, 1.0, 1.0, 1.0, 1.0, 1.0, 1.0, 1.0, 1.0, 1.0, 1.0, 1.0, 1.0, 1.0, 1.0, 1.0, 1.0, 1.0, 1.0, 1.0, 1.0, 1.0, 1.0, 1.0, 1.0, 1.0, 1.0, 1.0, 1.0, 1.0, 1.0, 1.0, 1.0, 1.0, 1.0, 1.0, 1.0, 1.0, 1.0, 1.0, 1.0, 1.0, 1.0, 1.0, 1.0, 1.0, 1.0, 1.0, 1.0, 1.0, 1.0, 1.0, 1.0, 1.0, 1.0, 1.0, 1.0, 1.0, 1.0, 1.0, 1.0, 1.0, 1.0, 1.0, 1.0, 1.0, 1.0, 1.0, 1.0, 1.0, 1.0, 1.0, 1.0, 1.0, 1.0, 1.0, 1.0, 1.0, 1.0, 1.0, 1.0, 1.0, 1.0, 1.0, 1.0, 1.0, 1.0, 1.0, 1.0, 1.0, 1.0, 1.0, 1.0, 1.0, 1.0, 1.0, 1.0, 1.0, 1.0, 1.0, 1.0, 1.0, 1.0, 1.0, 1.0, 1.0, 1.0, 1.0, 1.0, 1.0, 1.0, 1.0, 1.0, 1.0, 1.0, 1.0, 1.0, 1.0, 1.0, 1.0, 1.0, 1.0, 1.0, 1.0, 1.0, 1.0, 1.0, 1.0, 1.0, 1.0, 1.0, 1.0, 1.0, 1.0, 1.0, 1.0, 1.0, 1.0, 1.0, 1.0, 1.0, 1.0, 1.0, 1.0, 1.0, 1.0, 1.0, 1.0, 1.0, 1.0, 1.0, 1.0, 1.0, 1.0, 1.0, 1.0, 1.0, 1.0, 1.0, 1.0, 1.0, 1.0, 1.0, 1.0, 1.0, 1.0, 1.0, 1.0, 1.0, 1.0, 1.0, 1.0, 1.0, 1.0, 1.0, 1.0, 1.0, 1.0, 1.0, 1.0, 1.0, 1.0, 1.0, 1.0, 1.0, 1.0, 1.0, 1.0, 1.0, 1.0, 1.0, 1.0, 1.0, 1.0, 1.0, 1.0, 1.0, 1.0, 1.0, 1.0, 1.0, 1.0, 1.0, 1.0, 1.0, 1.0, 1.0, 1.0, 1.0, 1.0, 1.0, 1.0, 1.0, 1.0, 1.0, 1.0, 1.0, 1.0, 1.0, 1.0, 1.0, 1.0, 1.0, 1.0, 1.0, 1.0, 1.0, 1.0, 1.0, 1.0, 1.0, 1.0, 1.0, 1.0, 1.0, 1.0, 1.0, 1.0, 1.0, 1.0, 1.0, 1.0, 1.0, 1.0, 1.0, 1.0, 1.0, 1.0, 1.0, 1.0, 1.0, 1.0, 1.0, 1.0, 1.0, 1.0, 1.0, 1.0, 1.0, 1.0, 1.0, 1.0, 1.0, 1.0, 1.0, 1.0, 1.0, 1.0, 1.0, 1.0, 1.0, 1.0, 1.0, 1.0, 1.0, 1.0, 1.0, 1.0, 1.0, 1.0, 1.0, 1.0, 1.0, 1.0, 1.0, 1.0, 1.0, 1.0, 1.0, 1.0, 1.0, 1.0, 1.0, 1.0, 1.0, 1.0, 1.0, 1.0, 1.0, 1.0, 1.0, 1.0, 1.0, 1.0, 1.0, 1.0, 1.0, 1.0, 1.0, 1.0, 1.0, 1.0, 1.0, 1.0, 1.0, 1.0, 1.0, 1.0, 1.0, 1.0, 1.0, 1.0, 1.0, 1.0, 1.0, 1.0, 1.0, 1.0, 1.0, 1.0, 1.0, 1.0, 1.0, 1.0, 1.0, 1.0, 1.0, 1.0, 1.0, 1.0, 1.0, 1.0, 1.0, 1.0, 1.0, 1.0, 1.0, 1.0, 1.0, 1.0, 1.0, 1.0, 1.0, 1.0, 1.0, 1.0, 1.0, 1.0, 1.0, 1.0, 1.0, 1.0, 1.0, 1.0, 1.0, 1.0, 1.0, 1.0, 1.0, 1.0, 1.0, 1.0, 1.0, 1.0, 1.0, 1.0, 1.0, 1.0, 1.0, 1.0, 1.0, 1.0, 1.0, 1.0, 1.0, 1.0, 1.0, 1.0, 1.0, 1.0, 1.0, 1.0, 1.0, 1.0, 1.0, 1.0, 1.0, 1.0, 1.0, 1.0, 1.0, 1.0, 1.0, 1.0, 1.0, 1.0, 1.0, 1.0, 1.0, 1.0, 1.0, 1.0, 1.0, 1.0, 1.0, 1.0, 1.0, 1.0, 1.0, 1.0, 1.0, 1.0, 1.0, 1.0, 1.0, 1.0, 1.0, 1.0, 1.0, 1.0, 1.0, 1.0, 1.0, 1.0, 1.0, 1.0, 1.0, 1.0, 1.0, 1.0, 1.0, 1.0, 1.0, 1.0, 1.0, 1.0, 1.0, 1.0, 1.0, 1.0, 1.0, 1.0, 1.0, 1.0, 1.0, 1.0, 1.0, 1.0, 1.0, 1.0, 1.0, 1.0, 1.0, 1.0, 1.0, 1.0, 1.0, 1.0, 1.0, 1.0, 1.0, 1.0, 1.0, 1.0, 1.0, 1.0, 1.0, 1.0, 1.0, 1.0, 1.0, 1.0, 1.0, 1.0, 1.0, 1.0, 1.0, 1.0, 1.0, 1.0, 1.0, 1.0, 1.0, 1.0, 1.0, 1.0, 1.0, 1.0, 1.0, 1.0, 1.0, 1.0, 1.0, 1.0, 1.0, 1.0, 1.0, 1.0, 1.0, 1.0, 1.0, 1.0, 1.0, 1.0, 1.0, 1.0, 1.0, 1.0, 1.0, 1.0, 1.0, 1.0, 1.0, 1.0, 1.0, 1.0, 1.0, 1.0, 1.0, 1.0, 1.0, 1.0, 1.0, 1.0, 1.0, 1.0, 1.0, 1.0, 1.0, 1.0, 1.0, 1.0, 1.0, 1.0, 1.0, 1.0, 1.0, 1.0, 1.0, 1.0, 1.0, 1.0, 1.0, 1.0, 1.0, 1.0, 1.0, 1.0, 1.0, 1.0, 1.0, 1.0, 1.0, 1.0, 1.0, 1.0, 1.0, 1.0, 1.0, 1.0, 1.0, 1.0, 1.0, 1.0, 1.0, 1.0, 1.0, 1.0, 1.0, 1.0, 1.0, 1.0, 1.0, 1.0, 1.0, 1.0, 1.0, 1.0, 1.0, 1.0, 1.0, 1.0, 1.0, 1.0, 1.0, 1.0, 1.0, 1.0, 1.0, 1.0, 1.0, 1.0, 1.0, 1.0, 1.0, 1.0, 1.0, 1.0, 1.0, 1.0, 1.0, 1.0, 1.0, 1.0, 1.0, 1.0, 1.0, 1.0, 1.0, 1.0, 1.0, 1.0, 1.0, 1.0, 1.0, 1.0, 1.0, 1.0, 1.0, 1.0, 1.0, 1.0, 1.0, 1.0, 1.0, 1.0, 1.0, 1.0, 1.0, 1.0, 1.0, 1.0, 1.0, 1.0, 1.0, 1.0, 1.0, 1.0, 1.0, 1.0, 1.0, 1.0, 1.0, 1.0, 1.0, 1.0, 1.0, 1.0, 1.0, 1.0, 1.0, 1.0, 1.0, 1.0, 1.0, 1.0, 1.0, 1.0, 1.0, 1.0, 1.0, 1.0, 1.0, 1.0, 1.0, 1.0, 1.0, 1.0, 1.0, 1.0, 1.0, 1.0, 1.0, 1.0, 1.0, 1.0, 1.0, 1.0, 1.0, 1.0, 1.0, 1.0, 1.0, 1.0, 1.0, 1.0, 1.0, 1.0, 1.0, 1.0, 1.0, 1.0, 1.0, 1.0, 1.0, 1.0, 1.0, 1.0, 1.0, 1.0, 1.0, 1.0, 1.0, 1.0, 1.0, 1.0, 1.0, 1.0, 1.0, 1.0, 1.0, 1.0, 1.0, 1.0, 1.0, 1.0, 1.0, 1.0, 1.0, 1.0, 1.0, 1.0, 1.0, 1.0, 1.0, 1.0, 1.0, 1.0, 1.0, 1.0, 1.0, 1.0, 1.0, 1.0, 1.0, 1.0, 1.0, 1.0, 1.0, 1.0, 1.0, 1.0, 1.0, 1.0, 1.0, 1.0, 1.0, 1.0, 1.0, 1.0, 1.0, 1.0, 1.0, 1.0, 1.0, 1.0, 1.0, 1.0, 1.0, 1.0, 1.0, 1.0, 1.0, 1.0, 1.0, 1.0, 1.0, 1.0, 1.0, 1.0, 1.0, 1.0, 1.0, 1.0, 1.0, 1.0, 1.0, 1.0, 1.0, 1.0, 1.0, 1.0, 1.0, 1.0, 1.0, 1.0, 1.0, 1.0, 1.0, 1.0, 1.0, 1.0, 1.0, 1.0, 1.0, 1.0, 1.0, 1.0, 1.0, 1.0, 1.0, 1.0, 1.0, 1.0, 1.0, 1.0, 1.0, 1.0, 1.0, 1.0, 1.0, 1.0, 1.0, 1.0, 1.0, 1.0, 1.0, 1.0, 1.0, 1.0, 1.0, 1.0, 1.0, 1.0, 1.0, 1.0, 1.0, 1.0, 1.0, 1.0, 1.0, 1.0, 1.0, 1.0, 1.0, 1.0, 1.0, 1.0, 1.0, 1.0, 1.0, 1.0, 1.0, 1.0, 1.0, 1.0, 1.0, 1.0, 1.0, 1.0, 1.0, 1.0, 1.0, 1.0, 1.0, 1.0, 1.0, 1.0, 1.0, 1.0, 1.0, 1.0, 1.0, 1.0, 1.0, 1.0, 1.0, 1.0, 1.0, 1.0, 1.0, 1.0, 1.0, 1.0, 1.0, 1.0, 1.0, 1.0, 1.0, 1.0, 1.0, 1.0, 1.0, 1.0, 1.0, 1.0, 1.0, 1.0, 1.0, 1.0, 1.0, 1.0, 1.0, 1.0, 1.0, 1.0, 1.0, 1.0, 1.0, 1.0, 1.0, 1.0, 1.0, 1.0, 1.0, 1.0, 1.0, 1.0, 1.0, 1.0, 1.0, 1.0, 1.0, 1.0, 1.0, 1.0, 1.0, 1.0, 1.0, 1.0, 1.0, 1.0, 1.0, 1.0, 1.0, 1.0, 1.0, 1.0, 1.0, 1.0, 1.0, 1.0, 1.0, 1.0, 1.0, 1.0, 1.0, 1.0, 1.0, 1.0, 1.0, 1.0, 1.0, 1.0, 1.0, 1.0, 1.0, 1.0, 1.0, 1.0, 1.0, 1.0, 1.0, 1.0, 1.0, 1.0, 1.0, 1.0, 1.0, 1.0, 1.0, 1.0, 1.0, 1.0, 1.0, 1.0, 1.0, 1.0, 1.0, 1.0, 1.0, 1.0, 1.0, 1.0, 1.0, 1.0, 1.0, 1.0, 1.0, 1.0, 1.0, 1.0, 1.0, 1.0, 1.0, 1.0, 1.0, 1.0, 1.0, 1.0, 1.0, 1.0, 1.0, 1.0, 1.0, 1.0, 1.0, 1.0, 1.0, 1.0, 1.0, 1.0, 1.0, 1.0, 1.0, 1.0, 1.0, 1.0, 1.0, 1.0, 1.0, 1.0, 1.0, 1.0, 1.0, 1.0, 1.0, 1.0, 1.0, 1.0, 1.0, 1.0, 1.0, 1.0, 1.0, 1.0, 1.0, 1.0, 1.0, 1.0, 1.0, 1.0, 1.0, 1.0, 1.0, 1.0, 1.0, 1.0, 1.0, 1.0, 1.0, 1.0, 1.0, 1.0, 1.0, 1.0, 1.0, 1.0, 1.0, 1.0, 1.0, 1.0, 1.0, 1.0, 1.0, 1.0, 1.0, 1.0, 1.0, 1.0, 1.0, 1.0, 1.0, 1.0, 1.0, 1.0, 1.0, 1.0, 1.0, 1.0, 1.0, 1.0, 1.0, 1.0, 1.0, 1.0, 1.0, 1.0, 1.0, 1.0, 1.0, 1.0, 1.0, 1.0, 1.0, 1.0, 1.0, 1.0, 1.0, 1.0, 1.0, 1.0, 1.0, 1.0, 1.0, 1.0, 1.0, 1.0, 1.0, 1.0, 1.0, 1.0, 1.0, 1.0, 1.0, 1.0, 1.0, 1.0, 1.0, 1.0, 1.0, 1.0, 1.0, 1.0, 1.0, 1.0, 1.0, 1.0, 1.0, 1.0, 1.0, 1.0, 1.0, 1.0, 1.0, 1.0, 1.0, 1.0, 1.0, 1.0, 1.0, 1.0, 1.0, 1.0, 1.0, 1.0, 1.0, 1.0, 1.0, 1.0, 1.0, 1.0, 1.0, 1.0, 1.0, 1.0, 1.0, 1.0, 1.0, 1.0, 1.0, 1.0, 1.0, 1.0, 1.0, 1.0, 1.0, 1.0, 1.0, 1.0, 1.0, 1.0, 1.0, 1.0, 1.0, 1.0, 1.0, 1.0, 1.0, 1.0, 1.0, 1.0, 1.0, 1.0, 1.0, 1.0, 1.0, 1.0, 1.0, 1.0, 1.0, 1.0, 1.0, 1.0, 1.0, 1.0, 1.0, 1.0, 1.0, 1.0, 1.0, 1.0, 1.0, 1.0, 1.0, 1.0, 1.0, 1.0, 1.0, 1.0, 1.0, 1.0, 1.0, 1.0, 1.0, 1.0, 1.0, 1.0, 1.0, 1.0, 1.0, 1.0, 1.0, 1.0, 1.0, 1.0, 1.0, 1.0, 1.0, 1.0, 1.0, 1.0, 1.0, 1.0, 1.0, 1.0, 1.0, 1.0, 1.0, 1.0, 1.0, 1.0, 1.0, 1.0, 1.0, 1.0, 1.0, 1.0, 1.0, 1.0, 1.0, 1.0, 1.0, 1.0, 1.0, 1.0, 1.0, 1.0, 1.0, 1.0, 1.0, 1.0, 1.0, 1.0, 1.0, 1.0, 1.0, 1.0, 1.0, 1.0, 1.0, 1.0, 1.0, 1.0, 1.0, 1.0, 1.0, 1.0, 1.0, 1.0, 1.0, 1.0, 1.0, 1.0, 1.0, 1.0, 1.0, 1.0, 1.0, 1.0, 1.0, 1.0, 1.0, 1.0, 1.0, 1.0, 1.0, 1.0, 1.0, 1.0, 1.0, 1.0, 1.0, 1.0, 1.0, 1.0, 1.0, 1.0, 1.0, 1.0, 1.0, 1.0, 1.0, 1.0, 1.0, 1.0, 1.0, 1.0, 1.0, 1.0, 1.0, 1.0, 1.0, 1.0, 1.0, 1.0, 1.0, 1.0, 1.0, 1.0, 1.0, 1.0, 1.0, 1.0, 1.0, 1.0, 1.0, 1.0, 1.0, 1.0, 1.0, 1.0, 1.0, 1.0, 1.0, 1.0, 1.0, 1.0, 1.0, 1.0, 1.0, 1.0, 1.0, 1.0, 1.0, 1.0, 1.0, 1.0, 1.0, 1.0, 1.0, 1.0, 1.0, 1.0, 1.0, 1.0, 1.0, 1.0, 1.0, 1.0, 1.0, 1.0, 1.0, 1.0, 1.0, 1.0, 1.0, 1.0, 1.0, 1.0, 1.0, 1.0, 1.0, 1.0, 1.0, 1.0, 1.0, 1.0, 1.0, 1.0, 1.0, 1.0, 1.0, 1.0, 1.0, 1.0, 1.0, 1.0, 1.0, 1.0, 1.0, 1.0, 1.0, 1.0, 1.0, 1.0, 1.0, 1.0, 1.0, 1.0, 1.0, 1.0, 1.0, 1.0, 1.0, 1.0, 1.0, 1.0, 1.0, 1.0, 1.0, 1.0, 1.0, 1.0, 1.0, 1.0, 1.0, 1.0, 1.0, 1.0, 1.0, 1.0, 1.0, 1.0, 1.0, 1.0, 1.0, 1.0, 1.0, 1.0, 1.0, 1.0, 1.0, 1.0, 1.0, 1.0, 1.0, 1.0, 1.0, 1.0, 1.0, 1.0, 1.0, 1.0, 1.0, 1.0, 1.0, 1.0, 1.0, 1.0, 1.0, 1.0, 1.0, 1.0, 1.0, 1.0, 1.0, 1.0, 1.0, 1.0, 1.0, 1.0, 1.0, 1.0, 1.0, 1.0, 1.0, 1.0, 1.0, 1.0, 1.0, 1.0, 1.0, 1.0, 1.0, 1.0, 1.0, 1.0, 1.0, 1.0, 1.0, 1.0, 1.0, 1.0, 1.0, 1.0, 1.0, 1.0, 1.0, 1.0, 1.0, 1.0, 1.0, 1.0, 1.0, 1.0, 1.0, 1.0, 1.0, 1.0, 1.0, 1.0, 1.0, 1.0, 1.0, 1.0, 1.0, 1.0, 1.0, 1.0, 1.0, 1.0, 1.0, 1.0, 1.0, 1.0, 1.0, 1.0, 1.0, 1.0, 1.0, 1.0, 1.0, 1.0, 1.0, 1.0, 1.0, 1.0, 1.0, 1.0, 1.0, 1.0, 1.0, 1.0, 1.0, 1.0, 1.0, 1.0, 1.0, 1.0, 1.0, 1.0, 1.0, 1.0, 1.0, 1.0, 1.0, 1.0, 1.0, 1.0, 1.0, 1.0, 1.0, 1.0, 1.0, 1.0, 1.0, 1.0, 1.0, 1.0, 1.0, 1.0, 1.0, 1.0, 1.0, 1.0, 1.0, 1.0, 1.0, 1.0, 1.0, 1.0, 1.0, 1.0, 1.0, 1.0, 1.0, 1.0, 1.0, 1.0, 1.0, 1.0, 1.0, 1.0, 1.0, 1.0, 1.0, 1.0, 1.0, 1.0, 1.0, 1.0, 1.0, 1.0, 1.0, 1.0, 1.0, 1.0, 1.0, 1.0, 1.0, 1.0, 1.0, 1.0, 1.0, 1.0, 1.0, 1.0, 1.0, 1.0, 1.0, 1.0, 1.0, 1.0, 1.0, 1.0, 1.0, 1.0, 1.0, 1.0, 1.0, 1.0, 1.0, 1.0, 1.0, 1.0, 1.0, 1.0, 1.0, 1.0, 1.0, 1.0, 1.0, 1.0, 1.0, 1.0, 1.0, 1.0, 1.0, 1.0, 1.0, 1.0, 1.0, 1.0, 1.0, 1.0, 1.0, 1.0, 1.0, 1.0, 1.0, 1.0, 1.0, 1.0, 1.0, 1.0, 1.0, 1.0, 1.0, 1.0, 1.0, 1.0, 1.0, 1.0, 1.0, 1.0, 1.0, 1.0, 1.0, 1.0, 1.0, 1.0, 1.0, 1.0, 1.0, 1.0, 1.0, 1.0, 1.0, 1.0, 1.0, 1.0, 1.0, 1.0, 1.0, 1.0, 1.0, 1.0, 1.0, 1.0, 1.0, 1.0, 1.0, 1.0, 1.0, 1.0, 1.0, 1.0, 1.0, 1.0, 1.0, 1.0, 1.0, 1.0, 1.0, 1.0, 1.0, 1.0, 1.0, 1.0, 1.0, 1.0, 1.0, 1.0, 1.0, 1.0, 1.0, 1.0, 1.0, 1.0, 1.0, 1.0, 1.0, 1.0, 1.0, 1.0, 1.0, 1.0, 1.0, 1.0, 1.0, 1.0, 1.0, 1.0, 1.0, 1.0, 1.0, 1.0, 1.0, 1.0, 1.0, 1.0, 1.0, 1.0, 1.0, 1.0, 1.0, 1.0, 1.0, 1.0, 1.0, 1.0, 1.0, 1.0, 1.0, 1.0, 1.0, 1.0, 1.0, 1.0, 1.0, 1.0, 1.0, 1.0, 1.0, 1.0, 1.0, 1.0, 1.0, 1.0, 1.0, 1.0, 1.0, 1.0, 1.0, 1.0, 1.0, 1.0, 1.0, 1.0, 1.0, 1.0, 1.0, 1.0, 1.0, 1.0, 1.0, 1.0, 1.0, 1.0, 1.0, 1.0, 1.0, 1.0, 1.0, 1.0, 1.0, 1.0, 1.0, 1.0, 1.0, 1.0, 1.0, 1.0, 1.0, 1.0, 1.0, 1.0, 1.0, 1.0, 1.0, 1.0, 1.0, 1.0, 1.0, 1.0, 1.0, 1.0, 1.0, 1.0, 1.0, 1.0, 1.0, 1.0, 1.0, 1.0, 1.0, 1.0, 1.0, 1.0, 1.0, 1.0, 1.0, 1.0, 1.0, 1.0, 1.0, 1.0, 1.0, 1.0, 1.0, 1.0, 1.0, 1.0, 1.0, 1.0, 1.0, 1.0, 1.0, 1.0, 1.0, 1.0, 1.0, 1.0, 1.0, 1.0, 1.0, 1.0, 1.0, 1.0, 1.0, 1.0, 1.0, 1.0, 1.0, 1.0, 1.0, 1.0, 1.0, 1.0, 1.0, 1.0, 1.0, 1.0, 1.0, 1.0, 1.0, 1.0, 1.0, 1.0, 1.0, 1.0, 1.0, 1.0, 1.0, 1.0, 1.0, 1.0, 1.0, 1.0, 1.0, 1.0, 1.0, 1.0, 1.0, 1.0, 1.0, 1.0, 1.0, 1.0, 1.0, 1.0, 1.0, 1.0, 1.0, 1.0, 1.0, 1.0, 1.0, 1.0, 1.0, 1.0, 1.0, 1.0, 1.0, 1.0, 1.0, 1.0, 1.0, 1.0, 1.0, 1.0, 1.0, 1.0, 1.0, 1.0, 1.0, 1.0, 1.0, 1.0, 1.0, 1.0, 1.0, 1.0, 1.0, 1.0, 1.0, 1.0, 1.0, 1.0, 1.0, 1.0, 1.0, 1.0, 1.0, 1.0, 1.0, 1.0, 1.0, 1.0, 1.0, 1.0, 1.0, 1.0, 1.0, 1.0, 1.0, 1.0, 1.0, 1.0, 1.0, 1.0, 1.0, 1.0, 1.0, 1.0, 1.0, 1.0, 1.0, 1.0, 1.0, 1.0, 1.0, 1.0, 1.0, 1.0, 1.0, 1.0, 1.0, 1.0, 1.0, 1.0, 1.0, 1.0, 1.0, 1.0, 1.0, 1.0, 1.0, 1.0, 1.0, 1.0, 1.0, 1.0, 1.0, 1.0, 1.0, 1.0, 1.0, 1.0, 1.0, 1.0, 1.0, 1.0, 1.0, 1.0, 1.0, 1.0, 1.0, 1.0, 1.0, 1.0, 1.0, 1.0, 1.0, 1.0, 1.0, 1.0, 1.0, 1.0, 1.0, 1.0, 1.0, 1.0, 1.0, 1.0, 1.0, 1.0, 1.0, 1.0, 1.0, 1.0, 1.0, 1.0, 1.0, 1.0, 1.0, 1.0, 1.0, 1.0, 1.0, 1.0, 1.0, 1.0, 1.0, 1.0, 1.0, 1.0, 1.0, 1.0, 1.0, 1.0, 1.0, 1.0, 1.0, 1.0, 1.0, 1.0, 1.0, 1.0, 1.0, 1.0, 1.0, 1.0, 1.0, 1.0, 1.0, 1.0, 1.0, 1.0, 1.0, 1.0, 1.0, 1.0, 1.0, 1.0, 1.0, 1.0, 1.0, 1.0, 1.0, 1.0, 1.0, 1.0, 1.0, 1.0, 1.0, 1.0, 1.0, 1.0, 1.0, 1.0, 1.0, 1.0, 1.0, 1.0, 1.0, 1.0, 1.0, 1.0, 1.0, 1.0, 1.0, 1.0, 1.0, 1.0, 1.0, 1.0, 1.0, 1.0, 1.0, 1.0, 1.0, 1.0, 1.0, 1.0, 1.0, 1.0, 1.0, 1.0, 1.0, 1.0, 1.0, 1.0, 1.0, 1.0, 1.0, 1.0, 1.0, 1.0, 1.0, 1.0, 1.0, 1.0, 1.0, 1.0, 1.0, 1.0, 1.0, 1.0, 1.0, 1.0, 1.0, 1.0, 1.0, 1.0, 1.0, 1.0, 1.0, 1.0, 1.0, 1.0, 1.0, 1.0, 1.0, 1.0, 1.0, 1.0, 1.0, 1.0, 1.0, 1.0, 1.0, 1.0, 1.0, 1.0, 1.0, 1.0, 1.0, 1.0, 1.0, 1.0, 1.0, 1.0, 1.0, 1.0, 1.0, 1.0, 1.0, 1.0, 1.0, 1.0, 1.0, 1.0, 1.0, 1.0, 1.0, 1.0, 1.0, 1.0, 1.0, 1.0, 1.0, 1.0, 1.0, 1.0, 1.0, 1.0, 1.0, 1.0, 1.0, 1.0, 1.0, 1.0, 1.0, 1.0, 1.0, 1.0, 1.0, 1.0, 1.0, 1.0, 1.0, 1.0, 1.0, 1.0, 1.0, 1.0, 1.0, 1.0, 1.0, 1.0, 1.0, 1.0, 1.0, 1.0, 1.0, 1.0, 1.0, 1.0, 1.0, 1.0, 1.0, 1.0, 1.0, 1.0, 1.0, 1.0, 1.0, 1.0, 1.0, 1.0, 1.0, 1.0, 1.0, 1.0, 1.0, 1.0, 1.0, 1.0, 1.0, 1.0, 1.0, 1.0, 1.0, 1.0, 1.0, 1.0, 1.0, 1.0, 1.0, 1.0, 1.0, 1.0, 1.0, 1.0, 1.0, 1.0, 1.0, 1.0, 1.0, 1.0, 1.0, 1.0, 1.0, 1.0, 1.0, 1.0, 1.0, 1.0, 1.0, 1.0, 1.0, 1.0, 1.0, 1.0, 1.0, 1.0, 1.0, 1.0, 1.0, 1.0, 1.0, 1.0, 1.0, 1.0, 1.0, 1.0, 1.0, 1.0, 1.0, 1.0, 1.0, 1.0, 1.0, 1.0, 1.0, 1.0, 1.0, 1.0, 1.0, 1.0, 1.0, 1.0, 1.0, 1.0, 1.0, 1.0, 1.0, 1.0, 1.0, 1.0, 1.0, 1.0, 1.0, 1.0, 1.0, 1.0, 1.0, 1.0, 1.0, 1.0, 1.0, 1.0, 1.0, 1.0, 1.0, 1.0, 1.0, 1.0, 1.0, 1.0, 1.0, 1.0, 1.0, 1.0, 1.0, 1.0, 1.0, 1.0, 1.0, 1.0, 1.0, 1.0, 1.0, 1.0, 1.0, 1.0, 1.0, 1.0, 1.0, 1.0, 1.0, 1.0, 1.0, 1.0, 1.0, 1.0, 1.0, 1.0, 1.0, 1.0, 1.0, 1.0, 1.0, 1.0, 1.0, 1.0, 1.0, 1.0, 1.0, 1.0, 1.0, 1.0, 1.0, 1.0, 1.0, 1.0, 1.0, 1.0, 1.0, 1.0, 1.0, 1.0, 1.0, 1.0, 1.0, 1.0, 1.0, 1.0, 1.0, 1.0, 1.0, 1.0, 1.0, 1.0, 1.0, 1.0, 1.0, 1.0, 1.0, 1.0, 1.0, 1.0, 1.0, 1.0, 1.0, 1.0, 1.0, 1.0, 1.0, 1.0, 1.0, 1.0, 1.0, 1.0, 1.0, 1.0, 1.0, 1.0, 1.0, 1.0, 1.0, 1.0, 1.0, 1.0, 1.0, 1.0, 1.0, 1.0, 1.0, 1.0, 1.0, 1.0, 1.0, 1.0, 1.0, 1.0, 1.0, 1.0, 1.0, 1.0, 1.0, 1.0, 1.0, 1.0, 1.0, 1.0, 1.0, 1.0, 1.0, 1.0, 1.0, 1.0, 1.0, 1.0, 1.0, 1.0, 1.0, 1.0, 1.0, 1.0, 1.0, 1.0, 1.0, 1.0, 1.0, 1.0, 1.0, 1.0, 1.0, 1.0, 1.0, 1.0, 1.0, 1.0, 1.0, 1.0, 1.0, 1.0, 1.0, 1.0, 1.0, 1.0, 1.0, 1.0, 1.0, 1.0, 1.0, 1.0, 1.0, 1.0, 1.0, 1.0, 1.0, 1.0, 1.0, 1.0, 1.0, 1.0, 1.0, 1.0, 1.0, 1.0, 1.0, 1.0, 1.0, 1.0, 1.0, 1.0, 1.0, 1.0, 1.0, 1.0, 1.0, 1.0, 1.0, 1.0, 1.0, 1.0, 1.0, 1.0, 1.0, 1.0, 1.0, 1.0, 1.0, 1.0, 1.0, 1.0, 1.0, 1.0, 1.0, 1.0, 1.0, 1.0, 1.0, 1.0, 1.0, 1.0, 1.0, 1.0, 1.0, 1.0, 1.0, 1.0, 1.0, 1.0, 1.0, 1.0, 1.0, 1.0, 1.0, 1.0, 1.0, 1.0, 1.0, 1.0, 1.0, 1.0, 1.0, 1.0, 1.0, 1.0, 1.0, 1.0, 1.0, 1.0, 1.0, 1.0, 1.0, 1.0, 1.0, 1.0, 1.0, 1.0, 1.0, 1.0, 1.0, 1.0, 1.0, 1.0, 1.0, 1.0, 1.0, 1.0, 1.0, 1.0, 1.0, 1.0, 1.0, 1.0, 1.0, 1.0, 1.0, 1.0, 1.0, 1.0, 1.0, 1.0, 1.0, 1.0, 1.0, 1.0, 1.0, 1.0, 1.0, 1.0, 1.0, 1.0, 1.0, 1.0, 1.0, 1.0, 1.0, 1.0, 1.0, 1.0, 1.0, 1.0, 1.0, 1.0, 1.0, 1.0, 1.0, 1.0, 1.0, 1.0, 1.0, 1.0, 1.0, 1.0, 1.0, 1.0, 1.0, 1.0, 1.0, 1.0, 1.0, 1.0, 1.0, 1.0, 1.0, 1.0, 1.0, 1.0, 1.0, 1.0, 1.0, 1.0, 1.0, 1.0, 1.0, 1.0, 1.0, 1.0, 1.0, 1.0, 1.0, 1.0, 1.0, 1.0, 1.0, 1.0, 1.0, 1.0, 1.0, 1.0, 1.0, 1.0, 1.0, 1.0, 1.0, 1.0, 1.0, 1.0, 1.0, 1.0, 1.0, 1.0, 1.0, 1.0, 1.0, 1.0, 1.0, 1.0, 1.0, 1.0, 1.0, 1.0, 1.0, 1.0, 1.0, 1.0, 1.0, 1.0, 1.0, 1.0, 1.0, 1.0, 1.0, 1.0, 1.0, 1.0, 1.0, 1.0, 1.0, 1.0, 1.0, 1.0, 1.0, 1.0, 1.0, 1.0, 1.0, 1.0, 1.0, 1.0, 1.0, 1.0, 1.0, 1.0, 1.0, 1.0, 1.0, 1.0, 1.0, 1.0, 1.0, 1.0, 1.0, 1.0, 1.0, 1.0, 1.0, 1.0, 1.0, 1.0, 1.0, 1.0, 1.0, 1.0, 1.0, 1.0, 1.0, 1.0, 1.0, 1.0, 1.0, 1.0, 1.0, 1.0, 1.0, 1.0, 1.0, 1.0, 1.0, 1.0, 1.0, 1.0, 1.0, 1.0, 1.0, 1.0, 1.0, 1.0, 1.0, 1.0, 1.0, 1.0, 1.0, 1.0, 1.0, 1.0, 1.0, 1.0, 1.0, 1.0, 1.0, 1.0, 1.0, 1.0, 1.0, 1.0, 1.0, 1.0, 1.0, 1.0, 1.0, 1.0, 1.0, 1.0, 1.0, 1.0, 1.0, 1.0, 1.0, 1.0, 1.0, 1.0, 1.0, 1.0, 1.0, 1.0, 1.0, 1.0, 1.0, 1.0, 1.0, 1.0, 1.0, 1.0, 1.0, 1.0, 1.0, 1.0, 1.0, 1.0, 1.0, 1.0, 1.0])
me_cube_003.use_remesh_fix_poles = True
me_cube_003.use_remesh_preserve_attributes = False
me_cube_003.update()

# ---- objects
ob_empty = bpy.data.objects.new('Empty', None)
ob_empty_001 = bpy.data.objects.new('Empty.001', None)
ob_cube = bpy.data.objects.new('Cube', me_cube_003)

# ---- transforms, parenting, visibility, modifiers, constraints
ob_empty.location = (0.0, 0.0, 0.0)
ob_empty.rotation_euler = (1.571, 0.0, 0.0)
ob_empty.empty_display_type = 'IMAGE'
ob_empty.empty_display_size = 5.0
ob_empty.empty_image_depth = 'BACK'
ob_empty.use_empty_image_alpha = True
ob_empty.empty_image_side = 'FRONT'
ob_empty.color = (1.0, 1.0, 1.0, 0.5)
ob_empty.hide_select = True
ob_empty_001.location = (0.0, 0.0, 0.0)
ob_empty_001.rotation_euler = (1.571, 0.0, 1.571)
ob_empty_001.empty_display_type = 'IMAGE'
ob_empty_001.empty_display_size = 5.0
ob_empty_001.empty_image_depth = 'BACK'
ob_empty_001.use_empty_image_alpha = True
ob_empty_001.empty_image_side = 'FRONT'
ob_empty_001.color = (1.0, 1.0, 1.0, 0.5)
ob_empty_001.hide_select = True
ob_cube.location = (0.0, -4.409e-08, 0.3281)
ob_cube.scale = (0.3231, 0.3231, 0.3231)
_m = ob_cube.modifiers.new('Mirror', 'MIRROR')
_m.use_clip = True

# ---- collection membership
col_collection.objects.link(ob_empty)
col_collection.objects.link(ob_empty_001)
col_collection.objects.link(ob_cube)

# ---- scene / render settings (as saved in the file)
scene.frame_start = 1; scene.frame_end = 250; scene.frame_set(1)
scene.render.engine = 'BLENDER_EEVEE_NEXT'
scene.cycles.use_denoising = False
scene.cycles.samples = 128
scene.cycles.sampling_pattern = 'TABULATED_SOBOL'
scene.cycles.use_adaptive_sampling = False
scene.cycles.use_light_tree = False
scene.view_settings.view_transform = 'Filmic'
bpy.context.view_layer.update()

# ---- added for rendering (the .blend has no active camera and no usable light): camera, sun
cam_auto = bpy.data.cameras.new('AutoCamera')
cam_auto.lens = 50.0
cam_auto.sensor_width = 36.0
cam_auto.clip_end = 1000.0
ob_auto_camera = bpy.data.objects.new('AutoCamera', cam_auto)
scene.collection.objects.link(ob_auto_camera)
ob_auto_camera.location = (4.19142, -5.02839, 3.24507)
ob_auto_camera.rotation_euler = (1.09748, -7.21219e-08, 0.694738)
scene.camera = ob_auto_camera
light_auto_sun = bpy.data.lights.new('AutoSun', 'SUN')
light_auto_sun.energy = 3.0
light_auto_sun.angle = 0.0523599
ob_auto_sun = bpy.data.objects.new('AutoSun', light_auto_sun)
scene.collection.objects.link(ob_auto_sun)
ob_auto_sun.rotation_euler = (0.872665, 0.174533, 0.523599)
bpy.context.view_layer.update()
